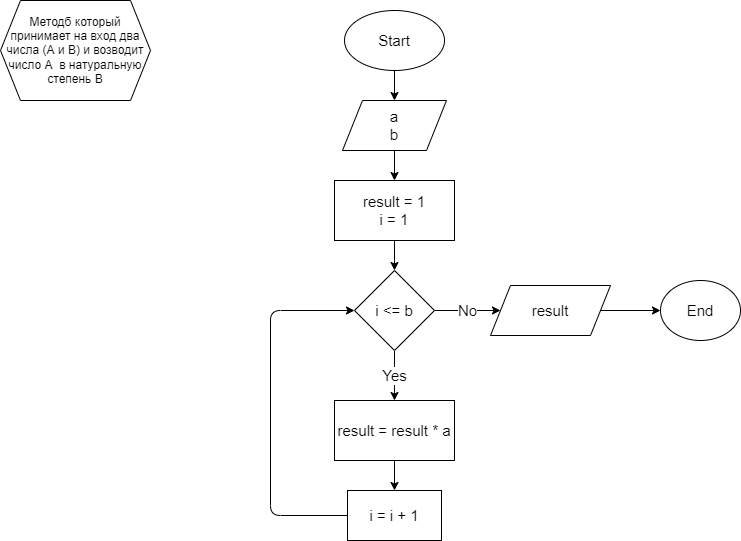

The diagram above was exported from draw.io. Its source (the exported page's mxGraphModel, read from the mxfile embedded in the PNG):
<mxGraphModel dx="564" dy="383" grid="1" gridSize="10" guides="1" tooltips="1" connect="1" arrows="1" fold="1" page="1" pageScale="1" pageWidth="827" pageHeight="1169" math="0" shadow="0">
  <root>
    <mxCell id="0" />
    <mxCell id="1" parent="0" />
    <mxCell id="2" value="Методб который принимает на вход два числа (А и В) и возводит число А&amp;nbsp; в натуральную степень В" style="shape=hexagon;perimeter=hexagonPerimeter2;whiteSpace=wrap;html=1;fixedSize=1;" vertex="1" parent="1">
      <mxGeometry x="20" y="20" width="150" height="100" as="geometry" />
    </mxCell>
    <mxCell id="5" style="edgeStyle=none;html=1;fontSize=15;" edge="1" parent="1" source="3" target="4">
      <mxGeometry relative="1" as="geometry" />
    </mxCell>
    <mxCell id="3" value="Start" style="ellipse;whiteSpace=wrap;html=1;fontSize=15;" vertex="1" parent="1">
      <mxGeometry x="364" y="30" width="100" height="60" as="geometry" />
    </mxCell>
    <mxCell id="7" value="" style="edgeStyle=none;html=1;fontSize=15;" edge="1" parent="1" source="4" target="6">
      <mxGeometry relative="1" as="geometry" />
    </mxCell>
    <mxCell id="4" value="a&lt;br&gt;b" style="shape=parallelogram;perimeter=parallelogramPerimeter;whiteSpace=wrap;html=1;fixedSize=1;fontSize=15;" vertex="1" parent="1">
      <mxGeometry x="362" y="120" width="104" height="50" as="geometry" />
    </mxCell>
    <mxCell id="9" value="" style="edgeStyle=none;html=1;fontSize=15;" edge="1" parent="1" source="6" target="8">
      <mxGeometry relative="1" as="geometry" />
    </mxCell>
    <mxCell id="6" value="result = 1&lt;br&gt;i = 1" style="whiteSpace=wrap;html=1;fontSize=15;" vertex="1" parent="1">
      <mxGeometry x="354" y="200" width="120" height="60" as="geometry" />
    </mxCell>
    <mxCell id="11" value="Yes" style="edgeStyle=none;html=1;fontSize=15;" edge="1" parent="1" source="8" target="10">
      <mxGeometry relative="1" as="geometry" />
    </mxCell>
    <mxCell id="16" value="No" style="edgeStyle=none;html=1;fontSize=15;" edge="1" parent="1" source="8" target="15">
      <mxGeometry relative="1" as="geometry" />
    </mxCell>
    <mxCell id="8" value="i &amp;lt;= b" style="rhombus;whiteSpace=wrap;html=1;fontSize=15;" vertex="1" parent="1">
      <mxGeometry x="374" y="290" width="80" height="80" as="geometry" />
    </mxCell>
    <mxCell id="13" value="" style="edgeStyle=none;html=1;fontSize=15;" edge="1" parent="1" source="10" target="12">
      <mxGeometry relative="1" as="geometry" />
    </mxCell>
    <mxCell id="10" value="result = result * a" style="whiteSpace=wrap;html=1;fontSize=15;" vertex="1" parent="1">
      <mxGeometry x="354" y="420" width="120" height="60" as="geometry" />
    </mxCell>
    <mxCell id="14" style="edgeStyle=none;html=1;fontSize=15;" edge="1" parent="1" source="12" target="8">
      <mxGeometry relative="1" as="geometry">
        <Array as="points">
          <mxPoint x="290" y="535" />
          <mxPoint x="290" y="330" />
        </Array>
      </mxGeometry>
    </mxCell>
    <mxCell id="12" value="i = i + 1" style="whiteSpace=wrap;html=1;fontSize=15;" vertex="1" parent="1">
      <mxGeometry x="367" y="510" width="94" height="50" as="geometry" />
    </mxCell>
    <mxCell id="18" value="" style="edgeStyle=none;html=1;fontSize=15;" edge="1" parent="1" source="15" target="17">
      <mxGeometry relative="1" as="geometry" />
    </mxCell>
    <mxCell id="15" value="result" style="shape=parallelogram;perimeter=parallelogramPerimeter;whiteSpace=wrap;html=1;fixedSize=1;fontSize=15;" vertex="1" parent="1">
      <mxGeometry x="510" y="305" width="120" height="50" as="geometry" />
    </mxCell>
    <mxCell id="17" value="End" style="ellipse;whiteSpace=wrap;html=1;fontSize=15;" vertex="1" parent="1">
      <mxGeometry x="680" y="300" width="80" height="60" as="geometry" />
    </mxCell>
  </root>
</mxGraphModel>